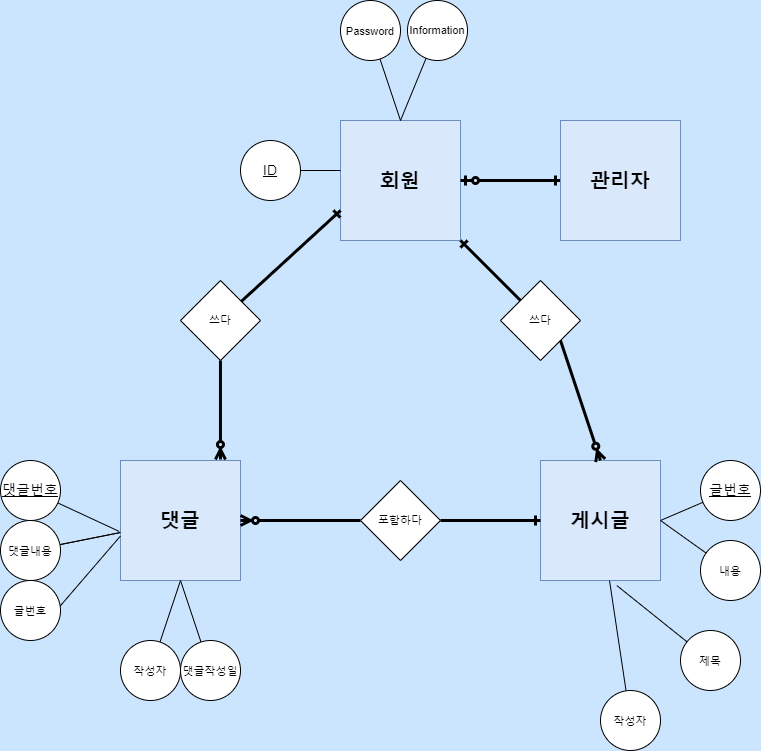

The diagram above was exported from draw.io. Its source (the exported page's mxGraphModel, read from the mxfile embedded in the PNG):
<mxGraphModel dx="2249" dy="1931" grid="1" gridSize="20" guides="1" tooltips="1" connect="1" arrows="1" fold="1" page="1" pageScale="1" pageWidth="827" pageHeight="1169" background="#CCE5FF" math="0" shadow="0" extFonts="Permanent Marker^https://fonts.googleapis.com/css?family=Permanent+Marker">
  <root>
    <mxCell id="0" />
    <mxCell id="1" parent="0" />
    <mxCell id="DJvpZp6XRReel0K6s8tc-11" style="edgeStyle=orthogonalEdgeStyle;rounded=0;orthogonalLoop=1;jettySize=auto;html=1;exitX=0.5;exitY=0;exitDx=0;exitDy=0;fontSize=11;" parent="1" source="DJvpZp6XRReel0K6s8tc-1" edge="1">
      <mxGeometry relative="1" as="geometry">
        <mxPoint x="340" y="40" as="targetPoint" />
      </mxGeometry>
    </mxCell>
    <mxCell id="DJvpZp6XRReel0K6s8tc-1" value="회원&lt;br&gt;" style="whiteSpace=wrap;html=1;aspect=fixed;fontSize=20;fontStyle=1;fillColor=#dae8fc;strokeColor=#6c8ebf;" parent="1" vertex="1">
      <mxGeometry x="280" y="40" width="120" height="120" as="geometry" />
    </mxCell>
    <mxCell id="DJvpZp6XRReel0K6s8tc-2" value="게시글" style="whiteSpace=wrap;html=1;aspect=fixed;fontSize=20;fontStyle=1;fillColor=#dae8fc;strokeColor=#6c8ebf;" parent="1" vertex="1">
      <mxGeometry x="480" y="380" width="120" height="120" as="geometry" />
    </mxCell>
    <mxCell id="DJvpZp6XRReel0K6s8tc-61" value="" style="edgeStyle=none;rounded=0;orthogonalLoop=1;jettySize=auto;html=1;fontSize=11;endArrow=none;endFill=0;" parent="1" source="DJvpZp6XRReel0K6s8tc-3" target="DJvpZp6XRReel0K6s8tc-31" edge="1">
      <mxGeometry relative="1" as="geometry" />
    </mxCell>
    <mxCell id="DJvpZp6XRReel0K6s8tc-3" value="댓글" style="whiteSpace=wrap;html=1;aspect=fixed;fontSize=20;fontStyle=1;fillColor=#dae8fc;strokeColor=#6c8ebf;" parent="1" vertex="1">
      <mxGeometry x="60" y="380" width="120" height="120" as="geometry" />
    </mxCell>
    <mxCell id="DJvpZp6XRReel0K6s8tc-8" style="edgeStyle=orthogonalEdgeStyle;rounded=0;orthogonalLoop=1;jettySize=auto;html=1;entryX=0;entryY=0.25;entryDx=0;entryDy=0;fontSize=11;endArrow=none;endFill=0;" parent="1" source="DJvpZp6XRReel0K6s8tc-5" edge="1">
      <mxGeometry relative="1" as="geometry">
        <mxPoint x="280" y="90" as="targetPoint" />
      </mxGeometry>
    </mxCell>
    <mxCell id="DJvpZp6XRReel0K6s8tc-5" value="ID" style="ellipse;whiteSpace=wrap;html=1;aspect=fixed;fontSize=14;verticalAlign=middle;fontStyle=4" parent="1" vertex="1">
      <mxGeometry x="180" y="60" width="60" height="60" as="geometry" />
    </mxCell>
    <mxCell id="DJvpZp6XRReel0K6s8tc-9" style="rounded=0;orthogonalLoop=1;jettySize=auto;html=1;fontSize=11;entryX=0.5;entryY=0;entryDx=0;entryDy=0;endArrow=none;endFill=0;" parent="1" source="DJvpZp6XRReel0K6s8tc-6" target="DJvpZp6XRReel0K6s8tc-1" edge="1">
      <mxGeometry relative="1" as="geometry">
        <mxPoint x="377" y="40" as="targetPoint" />
      </mxGeometry>
    </mxCell>
    <mxCell id="DJvpZp6XRReel0K6s8tc-6" value="Information" style="ellipse;whiteSpace=wrap;html=1;aspect=fixed;fontSize=11;" parent="1" vertex="1">
      <mxGeometry x="347" y="-80" width="60" height="60" as="geometry" />
    </mxCell>
    <mxCell id="DJvpZp6XRReel0K6s8tc-13" style="rounded=0;orthogonalLoop=1;jettySize=auto;html=1;entryX=0.5;entryY=0;entryDx=0;entryDy=0;fontSize=11;endArrow=none;endFill=0;" parent="1" source="DJvpZp6XRReel0K6s8tc-7" target="DJvpZp6XRReel0K6s8tc-1" edge="1">
      <mxGeometry relative="1" as="geometry">
        <mxPoint x="309.96000000000004" y="42.039999999999964" as="targetPoint" />
      </mxGeometry>
    </mxCell>
    <mxCell id="DJvpZp6XRReel0K6s8tc-7" value="&lt;font style=&quot;font-size: 11px&quot;&gt;Password&lt;/font&gt;" style="ellipse;whiteSpace=wrap;html=1;aspect=fixed;fontSize=14;" parent="1" vertex="1">
      <mxGeometry x="280" y="-80" width="60" height="60" as="geometry" />
    </mxCell>
    <mxCell id="DJvpZp6XRReel0K6s8tc-26" style="rounded=0;orthogonalLoop=1;jettySize=auto;html=1;entryX=1;entryY=0.5;entryDx=0;entryDy=0;fontSize=11;endArrow=none;endFill=0;" parent="1" source="DJvpZp6XRReel0K6s8tc-22" target="DJvpZp6XRReel0K6s8tc-2" edge="1">
      <mxGeometry relative="1" as="geometry" />
    </mxCell>
    <mxCell id="DJvpZp6XRReel0K6s8tc-22" value="글번호" style="ellipse;whiteSpace=wrap;html=1;aspect=fixed;fontSize=14;verticalAlign=middle;fontStyle=4" parent="1" vertex="1">
      <mxGeometry x="640" y="380" width="60" height="60" as="geometry" />
    </mxCell>
    <mxCell id="DJvpZp6XRReel0K6s8tc-36" value="" style="rounded=0;orthogonalLoop=1;jettySize=auto;html=1;fontSize=11;endArrow=none;endFill=0;" parent="1" source="DJvpZp6XRReel0K6s8tc-23" target="DJvpZp6XRReel0K6s8tc-2" edge="1">
      <mxGeometry relative="1" as="geometry" />
    </mxCell>
    <mxCell id="DJvpZp6XRReel0K6s8tc-23" value="&lt;font style=&quot;font-size: 11px&quot;&gt;작성자&lt;/font&gt;" style="ellipse;whiteSpace=wrap;html=1;aspect=fixed;fontSize=14;" parent="1" vertex="1">
      <mxGeometry x="540" y="610" width="60" height="60" as="geometry" />
    </mxCell>
    <mxCell id="DJvpZp6XRReel0K6s8tc-28" value="" style="rounded=0;orthogonalLoop=1;jettySize=auto;html=1;fontSize=11;endArrow=none;endFill=0;entryX=0.636;entryY=1.042;entryDx=0;entryDy=0;entryPerimeter=0;" parent="1" source="DJvpZp6XRReel0K6s8tc-24" target="DJvpZp6XRReel0K6s8tc-2" edge="1">
      <mxGeometry relative="1" as="geometry" />
    </mxCell>
    <mxCell id="DJvpZp6XRReel0K6s8tc-24" value="&lt;font style=&quot;font-size: 11px&quot;&gt;제목&lt;br&gt;&lt;/font&gt;" style="ellipse;whiteSpace=wrap;html=1;aspect=fixed;fontSize=14;" parent="1" vertex="1">
      <mxGeometry x="620" y="550" width="60" height="60" as="geometry" />
    </mxCell>
    <mxCell id="DJvpZp6XRReel0K6s8tc-27" value="" style="rounded=0;orthogonalLoop=1;jettySize=auto;html=1;fontSize=11;endArrow=none;endFill=0;entryX=1;entryY=0.5;entryDx=0;entryDy=0;" parent="1" source="DJvpZp6XRReel0K6s8tc-25" target="DJvpZp6XRReel0K6s8tc-2" edge="1">
      <mxGeometry relative="1" as="geometry" />
    </mxCell>
    <mxCell id="DJvpZp6XRReel0K6s8tc-25" value="&lt;font style=&quot;font-size: 11px&quot;&gt;내용&lt;br&gt;&lt;/font&gt;" style="ellipse;whiteSpace=wrap;html=1;aspect=fixed;fontSize=14;" parent="1" vertex="1">
      <mxGeometry x="640" y="460" width="60" height="60" as="geometry" />
    </mxCell>
    <mxCell id="DJvpZp6XRReel0K6s8tc-39" value="" style="rounded=0;orthogonalLoop=1;jettySize=auto;html=1;fontSize=11;endArrow=none;endFill=0;entryX=-0.011;entryY=0.591;entryDx=0;entryDy=0;entryPerimeter=0;" parent="1" source="DJvpZp6XRReel0K6s8tc-30" target="DJvpZp6XRReel0K6s8tc-3" edge="1">
      <mxGeometry relative="1" as="geometry" />
    </mxCell>
    <mxCell id="DJvpZp6XRReel0K6s8tc-30" value="댓글번호" style="ellipse;whiteSpace=wrap;html=1;aspect=fixed;fontSize=14;verticalAlign=middle;fontStyle=4" parent="1" vertex="1">
      <mxGeometry x="-60" y="380" width="60" height="60" as="geometry" />
    </mxCell>
    <mxCell id="DJvpZp6XRReel0K6s8tc-40" value="" style="rounded=0;orthogonalLoop=1;jettySize=auto;html=1;fontSize=11;endArrow=none;endFill=0;" parent="1" source="DJvpZp6XRReel0K6s8tc-31" target="DJvpZp6XRReel0K6s8tc-3" edge="1">
      <mxGeometry relative="1" as="geometry" />
    </mxCell>
    <mxCell id="DJvpZp6XRReel0K6s8tc-31" value="&lt;font style=&quot;font-size: 11px&quot;&gt;댓글내용&lt;/font&gt;" style="ellipse;whiteSpace=wrap;html=1;aspect=fixed;fontSize=14;" parent="1" vertex="1">
      <mxGeometry x="-60" y="440" width="60" height="60" as="geometry" />
    </mxCell>
    <mxCell id="DJvpZp6XRReel0K6s8tc-41" value="" style="rounded=0;orthogonalLoop=1;jettySize=auto;html=1;fontSize=11;endArrow=none;endFill=0;" parent="1" source="DJvpZp6XRReel0K6s8tc-32" edge="1">
      <mxGeometry relative="1" as="geometry">
        <mxPoint x="120" y="500" as="targetPoint" />
      </mxGeometry>
    </mxCell>
    <mxCell id="DJvpZp6XRReel0K6s8tc-32" value="&lt;font style=&quot;font-size: 11px&quot;&gt;작성자&lt;br&gt;&lt;/font&gt;" style="ellipse;whiteSpace=wrap;html=1;aspect=fixed;fontSize=14;" parent="1" vertex="1">
      <mxGeometry x="60" y="560" width="60" height="60" as="geometry" />
    </mxCell>
    <mxCell id="DJvpZp6XRReel0K6s8tc-42" value="" style="rounded=0;orthogonalLoop=1;jettySize=auto;html=1;fontSize=11;endArrow=none;endFill=0;entryX=0.5;entryY=1;entryDx=0;entryDy=0;" parent="1" source="DJvpZp6XRReel0K6s8tc-33" target="DJvpZp6XRReel0K6s8tc-3" edge="1">
      <mxGeometry relative="1" as="geometry" />
    </mxCell>
    <mxCell id="DJvpZp6XRReel0K6s8tc-33" value="&lt;font style=&quot;font-size: 11px&quot;&gt;댓글작성일&lt;br&gt;&lt;/font&gt;" style="ellipse;whiteSpace=wrap;html=1;aspect=fixed;fontSize=14;" parent="1" vertex="1">
      <mxGeometry x="120" y="560" width="60" height="60" as="geometry" />
    </mxCell>
    <mxCell id="DJvpZp6XRReel0K6s8tc-49" style="rounded=0;orthogonalLoop=1;jettySize=auto;html=1;exitX=0.5;exitY=1;exitDx=0;exitDy=0;fontSize=11;endArrow=none;endFill=0;entryX=-0.001;entryY=0.63;entryDx=0;entryDy=0;entryPerimeter=0;" parent="1" source="DJvpZp6XRReel0K6s8tc-34" target="DJvpZp6XRReel0K6s8tc-3" edge="1">
      <mxGeometry relative="1" as="geometry">
        <mxPoint x="20" y="600" as="targetPoint" />
      </mxGeometry>
    </mxCell>
    <mxCell id="DJvpZp6XRReel0K6s8tc-34" value="&lt;font style=&quot;font-size: 11px&quot;&gt;글번호&lt;br&gt;&lt;/font&gt;" style="ellipse;whiteSpace=wrap;html=1;aspect=fixed;fontSize=14;" parent="1" vertex="1">
      <mxGeometry x="-60" y="500" width="60" height="60" as="geometry" />
    </mxCell>
    <mxCell id="DJvpZp6XRReel0K6s8tc-55" style="edgeStyle=orthogonalEdgeStyle;rounded=0;orthogonalLoop=1;jettySize=auto;html=1;entryX=0;entryY=0.5;entryDx=0;entryDy=0;fontSize=11;endArrow=ERone;endFill=0;strokeWidth=3;" parent="1" source="DJvpZp6XRReel0K6s8tc-50" target="DJvpZp6XRReel0K6s8tc-2" edge="1">
      <mxGeometry relative="1" as="geometry" />
    </mxCell>
    <mxCell id="DJvpZp6XRReel0K6s8tc-56" style="edgeStyle=orthogonalEdgeStyle;rounded=0;orthogonalLoop=1;jettySize=auto;html=1;entryX=1;entryY=0.5;entryDx=0;entryDy=0;fontSize=11;endArrow=ERzeroToMany;endFill=0;strokeWidth=3;" parent="1" source="DJvpZp6XRReel0K6s8tc-50" target="DJvpZp6XRReel0K6s8tc-3" edge="1">
      <mxGeometry relative="1" as="geometry" />
    </mxCell>
    <mxCell id="DJvpZp6XRReel0K6s8tc-50" value="포함하다" style="rhombus;whiteSpace=wrap;html=1;fontSize=11;" parent="1" vertex="1">
      <mxGeometry x="300" y="400" width="80" height="80" as="geometry" />
    </mxCell>
    <mxCell id="DJvpZp6XRReel0K6s8tc-59" style="edgeStyle=orthogonalEdgeStyle;rounded=0;orthogonalLoop=1;jettySize=auto;html=1;entryX=0.833;entryY=-0.008;entryDx=0;entryDy=0;entryPerimeter=0;fontSize=11;endArrow=ERzeroToMany;endFill=0;strokeWidth=3;" parent="1" source="DJvpZp6XRReel0K6s8tc-51" target="DJvpZp6XRReel0K6s8tc-3" edge="1">
      <mxGeometry relative="1" as="geometry" />
    </mxCell>
    <mxCell id="DJvpZp6XRReel0K6s8tc-60" value="" style="rounded=0;orthogonalLoop=1;jettySize=auto;html=1;fontSize=11;endArrow=ERone;endFill=0;entryX=0;entryY=0.75;entryDx=0;entryDy=0;strokeWidth=3;" parent="1" source="DJvpZp6XRReel0K6s8tc-51" target="DJvpZp6XRReel0K6s8tc-1" edge="1">
      <mxGeometry relative="1" as="geometry" />
    </mxCell>
    <mxCell id="DJvpZp6XRReel0K6s8tc-51" value="쓰다" style="rhombus;whiteSpace=wrap;html=1;fontSize=11;" parent="1" vertex="1">
      <mxGeometry x="120" y="200" width="80" height="80" as="geometry" />
    </mxCell>
    <mxCell id="DJvpZp6XRReel0K6s8tc-53" style="rounded=0;orthogonalLoop=1;jettySize=auto;html=1;exitX=0;exitY=0;exitDx=0;exitDy=0;entryX=1;entryY=1;entryDx=0;entryDy=0;fontSize=11;endArrow=ERone;endFill=0;strokeWidth=3;" parent="1" source="DJvpZp6XRReel0K6s8tc-52" target="DJvpZp6XRReel0K6s8tc-1" edge="1">
      <mxGeometry relative="1" as="geometry" />
    </mxCell>
    <mxCell id="DJvpZp6XRReel0K6s8tc-54" style="rounded=0;orthogonalLoop=1;jettySize=auto;html=1;entryX=0.5;entryY=0;entryDx=0;entryDy=0;fontSize=11;endArrow=ERzeroToMany;endFill=0;exitX=1;exitY=1;exitDx=0;exitDy=0;strokeWidth=3;" parent="1" source="DJvpZp6XRReel0K6s8tc-52" target="DJvpZp6XRReel0K6s8tc-2" edge="1">
      <mxGeometry relative="1" as="geometry" />
    </mxCell>
    <mxCell id="DJvpZp6XRReel0K6s8tc-52" value="쓰다" style="rhombus;whiteSpace=wrap;html=1;fontSize=11;" parent="1" vertex="1">
      <mxGeometry x="440" y="200" width="80" height="80" as="geometry" />
    </mxCell>
    <mxCell id="DJvpZp6XRReel0K6s8tc-66" value="" style="edgeStyle=none;rounded=0;orthogonalLoop=1;jettySize=auto;html=1;fontSize=11;endArrow=ERzeroToOne;endFill=0;strokeWidth=3;entryX=1;entryY=0.5;entryDx=0;entryDy=0;startArrow=ERone;startFill=0;" parent="1" source="DJvpZp6XRReel0K6s8tc-65" target="DJvpZp6XRReel0K6s8tc-1" edge="1">
      <mxGeometry relative="1" as="geometry">
        <mxPoint x="420" y="100" as="targetPoint" />
      </mxGeometry>
    </mxCell>
    <mxCell id="DJvpZp6XRReel0K6s8tc-65" value="관리자" style="whiteSpace=wrap;html=1;aspect=fixed;fontSize=20;fontStyle=1;fillColor=#dae8fc;strokeColor=#6c8ebf;" parent="1" vertex="1">
      <mxGeometry x="500" y="40" width="120" height="120" as="geometry" />
    </mxCell>
  </root>
</mxGraphModel>